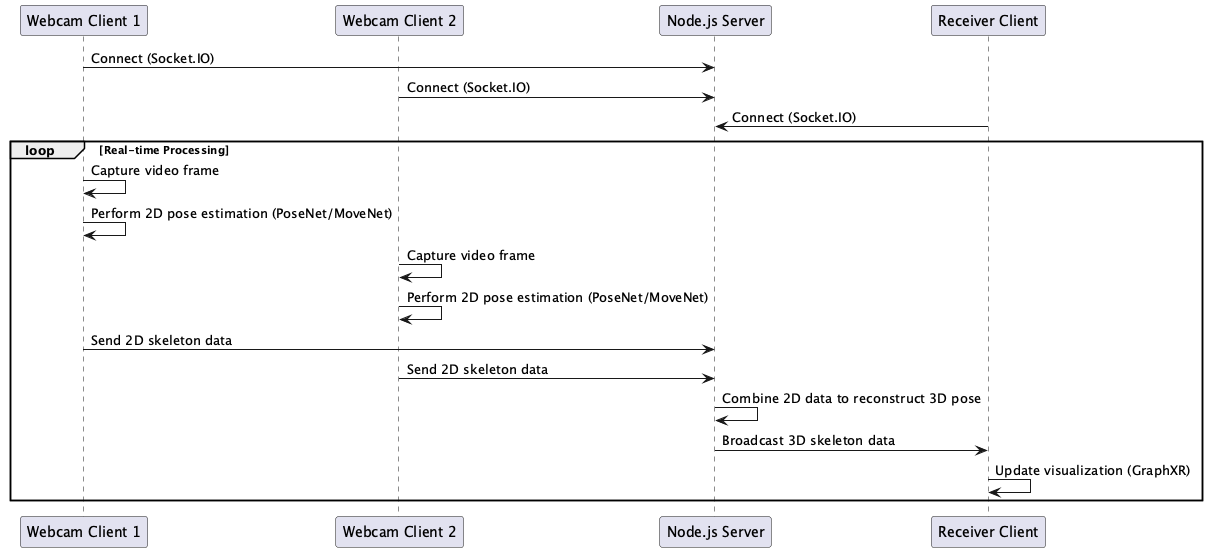

The diagram above was rendered by PlantUML. Its source (embedded in the PNG):
@startuml
participant "Webcam Client 1" as WC1
participant "Webcam Client 2" as WC2
participant "Node.js Server" as Server
participant "Receiver Client" as RC

WC1 -> Server : Connect (Socket.IO)
WC2 -> Server : Connect (Socket.IO)
RC -> Server : Connect (Socket.IO)

loop Real-time Processing
    WC1 -> WC1 : Capture video frame
    WC1 -> WC1 : Perform 2D pose estimation (PoseNet/MoveNet)
    WC2 -> WC2 : Capture video frame
    WC2 -> WC2 : Perform 2D pose estimation (PoseNet/MoveNet)
    
    WC1 -> Server : Send 2D skeleton data
    WC2 -> Server : Send 2D skeleton data
    
    Server -> Server : Combine 2D data to reconstruct 3D pose
    
    Server -> RC : Broadcast 3D skeleton data
    RC -> RC : Update visualization (GraphXR)
end

@enduml